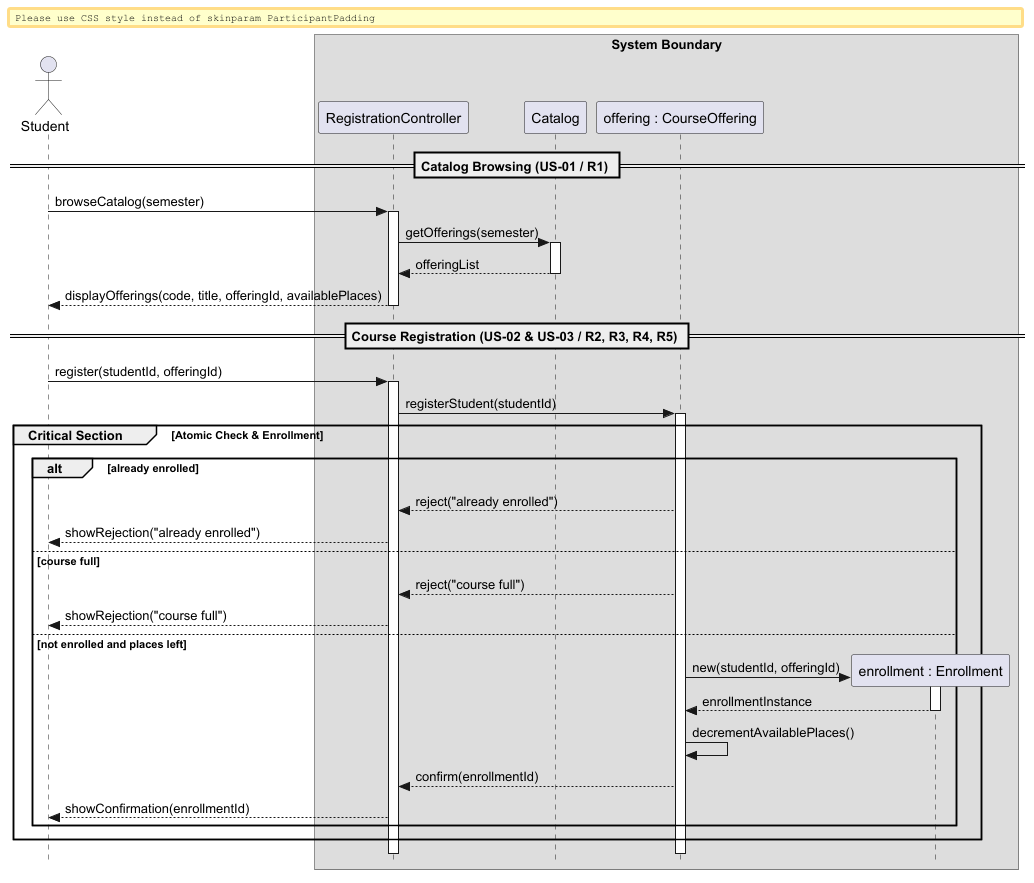

The diagram above was rendered by PlantUML. Its source (embedded in the PNG):
@startuml
skinparam style strictuml
skinparam BoxPadding 10
skinparam ParticipantPadding 10

actor "Student" as student
box "System Boundary"
    participant "RegistrationController" as controller
    participant "Catalog" as catalog
    participant "offering : CourseOffering" as offering
    participant "enrollment : Enrollment" as enrollment
end box

== Catalog Browsing (US-01 / R1) ==

student -> controller : browseCatalog(semester)
activate controller

controller -> catalog : getOfferings(semester)
activate catalog

catalog --> controller : offeringList
deactivate catalog

controller --> student : displayOfferings(code, title, offeringId, availablePlaces)
deactivate controller

== Course Registration (US-02 & US-03 / R2, R3, R4, R5) ==

student -> controller : register(studentId, offeringId)
activate controller

controller -> offering : registerStudent(studentId)
activate offering

group Critical Section [Atomic Check & Enrollment]
    alt already enrolled
        offering --> controller : reject("already enrolled")
        controller --> student : showRejection("already enrolled")

    else course full
        offering --> controller : reject("course full")
        controller --> student : showRejection("course full")

    else not enrolled and places left
        create enrollment
        offering -> enrollment : new(studentId, offeringId)
        activate enrollment
        enrollment --> offering : enrollmentInstance
        deactivate enrollment

        offering -> offering : decrementAvailablePlaces()
        offering --> controller : confirm(enrollmentId)
        controller --> student : showConfirmation(enrollmentId)
    end
end

deactivate offering
deactivate controller

@enduml